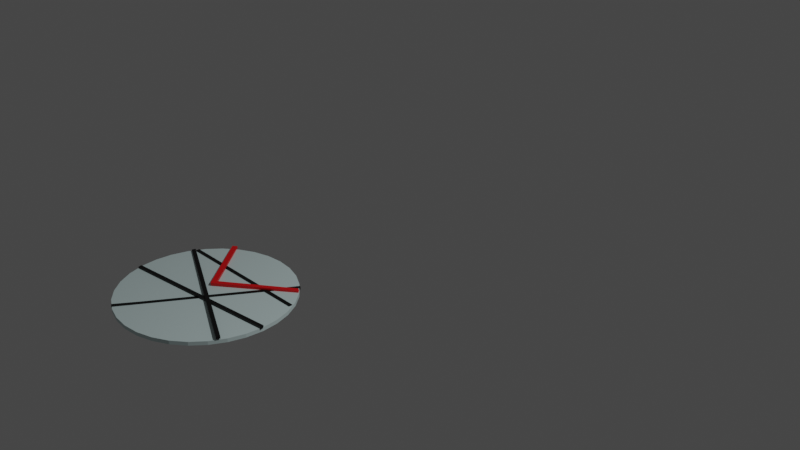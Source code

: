# Source: SilverCircleblend.blend  (saved by Blender 2.80.75; exported with 4.5.12 LTS)
import bpy
from mathutils import Matrix  # noqa: F401  (used for matrix-valued properties, if any)

bpy.ops.wm.read_factory_settings(use_empty=True)
scene = bpy.context.scene
scene.name = 'Scene'

# ---- collections
col_collection = bpy.data.collections.new('Collection'); scene.collection.children.link(col_collection)

# ---- materials (node trees are filled in below, after node groups)
mat_material_004 = bpy.data.materials.new('Material.004')
mat_material_004.use_transparent_shadow = False
mat_material_001 = bpy.data.materials.new('Material.001')
mat_material_001.use_transparent_shadow = False
mat_material_003 = bpy.data.materials.new('Material.003')
mat_material_003.use_transparent_shadow = False

# ---- material node trees
mat_material_004.use_nodes = True; mat_material_004.node_tree.nodes.clear()
_N = mat_material_004.node_tree.nodes; _L = mat_material_004.node_tree.links
n0 = _N.new('ShaderNodeOutputMaterial'); n0.name = 'Material Output'; n0.location = (300, 300)
n1 = _N.new('ShaderNodeBsdfPrincipled'); n1.name = 'Principled BSDF'; n1.location = (10, 300)
n1.distribution = 'GGX'
n1.subsurface_method = 'BURLEY'
n1.inputs[0].default_value = (0.6413, 0.8, 0.8, 1.0)
n1.inputs[3].default_value = 1.45
n1.inputs[27].default_value = (0.0, 0.0, 0.0, 1.0)
n1.inputs[28].default_value = 1.0
_L.new(n1.outputs[0], n0.inputs[0])
n0.is_active_output = True
mat_material_001.use_nodes = True; mat_material_001.node_tree.nodes.clear()
_N = mat_material_001.node_tree.nodes; _L = mat_material_001.node_tree.links
n0 = _N.new('ShaderNodeOutputMaterial'); n0.name = 'Material Output'; n0.location = (300, 300)
n1 = _N.new('ShaderNodeBsdfPrincipled'); n1.name = 'Principled BSDF'; n1.location = (10, 300)
n1.distribution = 'GGX'
n1.subsurface_method = 'BURLEY'
n1.inputs[0].default_value = (0.8, 0.0, 0.003391, 1.0)
n1.inputs[3].default_value = 1.45
n1.inputs[27].default_value = (0.0, 0.0, 0.0, 1.0)
n1.inputs[28].default_value = 1.0
_L.new(n1.outputs[0], n0.inputs[0])
n0.is_active_output = True
mat_material_003.use_nodes = True; mat_material_003.node_tree.nodes.clear()
_N = mat_material_003.node_tree.nodes; _L = mat_material_003.node_tree.links
n0 = _N.new('ShaderNodeOutputMaterial'); n0.name = 'Material Output'; n0.location = (300, 300)
n1 = _N.new('ShaderNodeBsdfPrincipled'); n1.name = 'Principled BSDF'; n1.location = (10, 300)
n1.distribution = 'GGX'
n1.subsurface_method = 'BURLEY'
n1.inputs[0].default_value = (0.0, 0.0, 0.0, 1.0)
n1.inputs[3].default_value = 1.45
n1.inputs[27].default_value = (0.0, 0.0, 0.0, 1.0)
n1.inputs[28].default_value = 1.0
_L.new(n1.outputs[0], n0.inputs[0])
n0.is_active_output = True

# ---- world
world_world = bpy.data.worlds.new('World'); scene.world = world_world
world_world.use_nodes = True; world_world.node_tree.nodes.clear()
_N = world_world.node_tree.nodes; _L = world_world.node_tree.links
n0 = _N.new('ShaderNodeOutputWorld'); n0.name = 'World Output'; n0.location = (300, 300)
n1 = _N.new('ShaderNodeBackground'); n1.name = 'Background'; n1.location = (10, 300)
n1.inputs[0].default_value = (0.05088, 0.05088, 0.05088, 1.0)
_L.new(n1.outputs[0], n0.inputs[0])
n0.is_active_output = True
world_world.color = (0.05088, 0.05088, 0.05088)
world_world.use_sun_shadow = False
world_world.sun_shadow_jitter_overblur = 0.0

# ---- cameras
cam_camera = bpy.data.cameras.new('Camera')
cam_camera.clip_end = 100.0
cam_camera.ortho_scale = 7.314

# ---- lights
light_light = bpy.data.lights.new('Light', 'POINT')
light_light.transmission_factor = 0.0
light_light.energy = 1000.0
light_light.shadow_soft_size = 0.1
light_light.shadow_maximum_resolution = 0.006
light_light.use_absolute_resolution = True

# ---- meshes
me_cylinder_001 = bpy.data.meshes.new('Cylinder.001')
me_cylinder_001.from_pydata([(0.0, 1.0, -1.0), (0.0, 1.0, -0.9561), (0.1951, 0.9808, -1.0), (0.1951, 0.9808, -0.9561), (0.3827, 0.9239, -1.0), (0.3827, 0.9239, -0.9561), (0.5556, 0.8315, -1.0), (0.5556, 0.8315, -0.9561), (0.7071, 0.7071, -1.0), (0.7071, 0.7071, -0.9561), (0.8315, 0.5556, -1.0), (0.8315, 0.5556, -0.9561), (0.9239, 0.3827, -1.0), (0.9239, 0.3827, -0.9561), (0.9808, 0.1951, -1.0), (0.9808, 0.1951, -0.9561), (1.0, 7.55e-08, -1.0), (1.0, 7.55e-08, -0.9561), (0.9808, -0.1951, -1.0), (0.9808, -0.1951, -0.9561), (0.9239, -0.3827, -1.0), (0.9239, -0.3827, -0.9561), (0.8315, -0.5556, -1.0), (0.8315, -0.5556, -0.9561), (0.7071, -0.7071, -1.0), (0.7071, -0.7071, -0.9561), (0.5556, -0.8315, -1.0), (0.5556, -0.8315, -0.9561), (0.3827, -0.9239, -1.0), (0.3827, -0.9239, -0.9561), (0.1951, -0.9808, -1.0), (0.1951, -0.9808, -0.9561), (-3.258e-07, -1.0, -1.0), (-3.258e-07, -1.0, -0.9561), (-0.1951, -0.9808, -1.0), (-0.1951, -0.9808, -0.9561), (-0.3827, -0.9239, -1.0), (-0.3827, -0.9239, -0.9561), (-0.5556, -0.8315, -1.0), (-0.5556, -0.8315, -0.9561), (-0.7071, -0.7071, -1.0), (-0.7071, -0.7071, -0.9561), (-0.8315, -0.5556, -1.0), (-0.8315, -0.5556, -0.9561), (-0.9239, -0.3827, -1.0), (-0.9239, -0.3827, -0.9561), (-0.9808, -0.1951, -1.0), (-0.9808, -0.1951, -0.9561), (-1.0, 9.656e-07, -1.0), (-1.0, 9.656e-07, -0.9561), (-0.9808, 0.1951, -1.0), (-0.9808, 0.1951, -0.9561), (-0.9239, 0.3827, -1.0), (-0.9239, 0.3827, -0.9561), (-0.8315, 0.5556, -1.0), (-0.8315, 0.5556, -0.9561), (-0.7071, 0.7071, -1.0), (-0.7071, 0.7071, -0.9561), (-0.5556, 0.8315, -1.0), (-0.5556, 0.8315, -0.9561), (-0.3827, 0.9239, -1.0), (-0.3827, 0.9239, -0.9561), (-0.1951, 0.9808, -1.0), (-0.1951, 0.9808, -0.9561)], [], [(0, 1, 3, 2), (2, 3, 5, 4), (4, 5, 7, 6), (6, 7, 9, 8), (8, 9, 11, 10), (10, 11, 13, 12), (12, 13, 15, 14), (14, 15, 17, 16), (16, 17, 19, 18), (18, 19, 21, 20), (20, 21, 23, 22), (22, 23, 25, 24), (24, 25, 27, 26), (26, 27, 29, 28), (28, 29, 31, 30), (30, 31, 33, 32), (32, 33, 35, 34), (34, 35, 37, 36), (36, 37, 39, 38), (38, 39, 41, 40), (40, 41, 43, 42), (42, 43, 45, 44), (44, 45, 47, 46), (46, 47, 49, 48), (48, 49, 51, 50), (50, 51, 53, 52), (52, 53, 55, 54), (54, 55, 57, 56), (56, 57, 59, 58), (58, 59, 61, 60), (3, 1, 63, 61, 59, 57, 55, 53, 51, 49, 47, 45, 43, 41, 39, 37, 35, 33, 31, 29, 27, 25, 23, 21, 19, 17, 15, 13, 11, 9, 7, 5), (60, 61, 63, 62), (62, 63, 1, 0), (0, 2, 4, 6, 8, 10, 12, 14, 16, 18, 20, 22, 24, 26, 28, 30, 32, 34, 36, 38, 40, 42, 44, 46, 48, 50, 52, 54, 56, 58, 60, 62)])
_uv = me_cylinder_001.uv_layers.new(name='UVMap')
_uv.uv.foreach_set('vector', [1.0, 0.5, 1.0, 1.0, 0.9688, 1.0, 0.9688, 0.5, 0.9688, 0.5, 0.9688, 1.0, 0.9375, 1.0, 0.9375, 0.5, 0.9375, 0.5, 0.9375, 1.0, 0.9062, 1.0, 0.9062, 0.5, 0.9062, 0.5, 0.9062, 1.0, 0.875, 1.0, 0.875, 0.5, 0.875, 0.5, 0.875, 1.0, 0.8438, 1.0, 0.8438, 0.5, 0.8438, 0.5, 0.8438, 1.0, 0.8125, 1.0, 0.8125, 0.5, 0.8125, 0.5, 0.8125, 1.0, 0.7812, 1.0, 0.7812, 0.5, 0.7812, 0.5, 0.7812, 1.0, 0.75, 1.0, 0.75, 0.5, 0.75, 0.5, 0.75, 1.0, 0.7188, 1.0, 0.7188, 0.5, 0.7188, 0.5, 0.7188, 1.0, 0.6875, 1.0, 0.6875, 0.5, 0.6875, 0.5, 0.6875, 1.0, 0.6562, 1.0, 0.6562, 0.5, 0.6562, 0.5, 0.6562, 1.0, 0.625, 1.0, 0.625, 0.5, 0.625, 0.5, 0.625, 1.0, 0.5938, 1.0, 0.5938, 0.5, 0.5938, 0.5, 0.5938, 1.0, 0.5625, 1.0, 0.5625, 0.5, 0.5625, 0.5, 0.5625, 1.0, 0.5312, 1.0, 0.5312, 0.5, 0.5312, 0.5, 0.5312, 1.0, 0.5, 1.0, 0.5, 0.5, 0.5, 0.5, 0.5, 1.0, 0.4688, 1.0, 0.4688, 0.5, 0.4688, 0.5, 0.4688, 1.0, 0.4375, 1.0, 0.4375, 0.5, 0.4375, 0.5, 0.4375, 1.0, 0.4062, 1.0, 0.4062, 0.5, 0.4062, 0.5, 0.4062, 1.0, 0.375, 1.0, 0.375, 0.5, 0.375, 0.5, 0.375, 1.0, 0.3438, 1.0, 0.3438, 0.5, 0.3438, 0.5, 0.3438, 1.0, 0.3125, 1.0, 0.3125, 0.5, 0.3125, 0.5, 0.3125, 1.0, 0.2812, 1.0, 0.2812, 0.5, 0.2812, 0.5, 0.2812, 1.0, 0.25, 1.0, 0.25, 0.5, 0.25, 0.5, 0.25, 1.0, 0.2188, 1.0, 0.2188, 0.5, 0.2188, 0.5, 0.2188, 1.0, 0.1875, 1.0, 0.1875, 0.5, 0.1875, 0.5, 0.1875, 1.0, 0.1562, 1.0, 0.1562, 0.5, 0.1562, 0.5, 0.1562, 1.0, 0.125, 1.0, 0.125, 0.5, 0.125, 0.5, 0.125, 1.0, 0.09375, 1.0, 0.09375, 0.5, 0.09375, 0.5, 0.09375, 1.0, 0.0625, 1.0, 0.0625, 0.5, 0.2968, 0.4854, 0.25, 0.49, 0.2032, 0.4854, 0.1582, 0.4717, 0.1167, 0.4496, 0.08029, 0.4197, 0.05045, 0.3833, 0.02827, 0.3418, 0.01461, 0.2968, 0.01, 0.25, 0.01461, 0.2032, 0.02827, 0.1582, 0.05045, 0.1167, 0.08029, 0.08029, 0.1167, 0.05045, 0.1582, 0.02827, 0.2032, 0.01461, 0.25, 0.01, 0.2968, 0.01461, 0.3418, 0.02827, 0.3833, 0.05045, 0.4197, 0.08029, 0.4496, 0.1167, 0.4717, 0.1582, 0.4854, 0.2032, 0.49, 0.25, 0.4854, 0.2968, 0.4717, 0.3418, 0.4496, 0.3833, 0.4197, 0.4197, 0.3833, 0.4496, 0.3418, 0.4717, 0.0625, 0.5, 0.0625, 1.0, 0.03125, 1.0, 0.03125, 0.5, 0.03125, 0.5, 0.03125, 1.0, 0.0, 1.0, 0.0, 0.5, 0.75, 0.49, 0.7968, 0.4854, 0.8418, 0.4717, 0.8833, 0.4496, 0.9197, 0.4197, 0.9496, 0.3833, 0.9717, 0.3418, 0.9854, 0.2968, 0.99, 0.25, 0.9854, 0.2032, 0.9717, 0.1582, 0.9496, 0.1167, 0.9197, 0.08029, 0.8833, 0.05045, 0.8418, 0.02827, 0.7968, 0.01461, 0.75, 0.01, 0.7032, 0.01461, 0.6582, 0.02827, 0.6167, 0.05045, 0.5803, 0.08029, 0.5504, 0.1167, 0.5283, 0.1582, 0.5146, 0.2032, 0.51, 0.25, 0.5146, 0.2968, 0.5283, 0.3418, 0.5504, 0.3833, 0.5803, 0.4197, 0.6167, 0.4496, 0.6582, 0.4717, 0.7032, 0.4854])
me_cylinder_001.materials.append(mat_material_004)
me_cylinder_001.use_remesh_preserve_volume = False
me_cylinder_001.use_remesh_preserve_attributes = False
me_cylinder_001.use_mirror_vertex_groups = False
me_cylinder_001.update()
me_cube_004 = bpy.data.meshes.new('Cube.004')
me_cube_004.from_pydata([(-0.06523, -0.02667, -0.9164), (-0.0669, -0.02659, -0.9494), (-0.1065, -0.06854, -0.9192), (-0.1082, -0.06847, -0.9521), (-0.6651, 0.7282, -0.9306), (-0.6668, 0.7283, -0.9636), (-0.7064, 0.6863, -0.9333), (-0.7081, 0.6864, -0.9663), (-0.1305, -0.009308, -0.95), (-0.1307, -0.007783, -0.92), (-0.08944, -0.05136, -0.9473), (-0.08956, -0.04983, -0.9173), (-0.7979, -0.5657, -0.9625), (-0.798, -0.5642, -0.9325), (-0.7568, -0.6078, -0.9598), (-0.7569, -0.6063, -0.9298), (-0.7597, -0.6107, -0.9448), (-0.7568, -0.6089, -0.9601), (-0.7979, -0.5668, -0.9628), (-0.8008, -0.5687, -0.9475), (-0.6734, 0.7337, -0.9457), (-0.6754, 0.7366, -0.9609), (-0.7166, 0.6947, -0.9636), (-0.7147, 0.6918, -0.9484)], [], [(0, 4, 6, 2), (5, 1, 3, 7), (1, 0, 2, 3), (3, 2, 6, 7), (5, 4, 0, 1), (6, 4, 20, 23), (8, 9, 11, 10), (10, 11, 15, 14), (15, 13, 19, 16), (12, 13, 9, 8), (10, 14, 12, 8), (15, 11, 9, 13), (17, 16, 19, 18), (14, 15, 16, 17), (13, 12, 18, 19), (12, 14, 17, 18), (22, 23, 20, 21), (7, 6, 23, 22), (5, 7, 22, 21), (4, 5, 21, 20)])
_uv = me_cube_004.uv_layers.new(name='UVMap')
_uv.uv.foreach_set('vector', [0.625, 0.5, 0.875, 0.5, 0.875, 0.75, 0.625, 0.75, 0.125, 0.5, 0.375, 0.5, 0.375, 0.75, 0.125, 0.75, 0.375, 0.5, 0.625, 0.5, 0.625, 0.75, 0.375, 0.75, 0.375, 0.75, 0.625, 0.75, 0.625, 1.0, 0.375, 1.0, 0.375, 0.25, 0.625, 0.25, 0.625, 0.5, 0.375, 0.5, 0.875, 0.75, 0.875, 0.5, 0.875, 0.5, 0.875, 0.75, 0.375, 0.0, 0.625, 0.0, 0.625, 0.25, 0.375, 0.25, 0.375, 0.25, 0.625, 0.25, 0.625, 0.5, 0.375, 0.5, 0.625, 0.5, 0.625, 0.75, 0.625, 0.75, 0.625, 0.5, 0.375, 0.75, 0.625, 0.75, 0.625, 1.0, 0.375, 1.0, 0.125, 0.5, 0.375, 0.5, 0.375, 0.75, 0.125, 0.75, 0.625, 0.5, 0.875, 0.5, 0.875, 0.75, 0.625, 0.75, 0.375, 0.5, 0.625, 0.5, 0.625, 0.75, 0.375, 0.75, 0.375, 0.5, 0.625, 0.5, 0.625, 0.5, 0.375, 0.5, 0.625, 0.75, 0.375, 0.75, 0.375, 0.75, 0.625, 0.75, 0.375, 0.75, 0.375, 0.5, 0.375, 0.5, 0.375, 0.75, 0.375, 0.0, 0.625, 0.0, 0.625, 0.25, 0.375, 0.25, 0.375, 1.0, 0.625, 1.0, 0.625, 1.0, 0.375, 1.0, 0.125, 0.5, 0.125, 0.75, 0.125, 0.75, 0.125, 0.5, 0.625, 0.25, 0.375, 0.25, 0.375, 0.25, 0.625, 0.25])
me_cube_004.materials.append(mat_material_001)
me_cube_004.use_remesh_preserve_volume = False
me_cube_004.use_remesh_preserve_attributes = False
me_cube_004.use_mirror_vertex_groups = False
me_cube_004.update()
me_cube_005 = bpy.data.meshes.new('Cube.005')
me_cube_005.from_pydata([(0.291, 2.128, -1.702), (0.2901, 2.127, -1.672), (0.3111, 2.167, -1.7), (0.3103, 2.167, -1.67), (1.786, 1.367, -1.68), (1.785, 1.366, -1.65), (1.806, 1.406, -1.678), (1.805, 1.406, -1.649), (0.3182, 2.186, -1.718), (0.3182, 2.186, -1.688), (0.3182, 2.23, -1.718), (0.3182, 2.23, -1.688), (1.996, 2.186, -1.718), (1.996, 2.186, -1.688), (1.996, 2.23, -1.718), (1.996, 2.23, -1.688), (0.2772, 2.231, -1.711), (0.2772, 2.186, -1.711), (0.2772, 2.186, -1.682), (0.2772, 2.231, -1.682), (0.1787, 1.486, -1.703), (0.1787, 1.486, -1.673), (0.1695, 1.53, -1.703), (0.1695, 1.53, -1.673), (2.148, 1.703, -1.7), (2.148, 1.703, -1.67), (2.138, 1.747, -1.7), (2.138, 1.747, -1.67), (1.773, 2.515, -1.712), (1.735, 2.538, -1.712), (1.739, 2.541, -1.686), (1.777, 2.518, -1.686), (0.8856, 1.091, -1.712), (0.8894, 1.094, -1.686), (0.8478, 1.115, -1.712), (0.8516, 1.118, -1.686), (0.72, 0.8255, -1.682), (0.72, 0.8255, -1.712), (0.6821, 0.8491, -1.712), (0.6821, 0.8491, -1.682), (0.3182, 2.186, -1.683), (0.3182, 2.23, -1.683), (1.996, 2.23, -1.683), (1.996, 2.186, -1.683), (0.318, 2.186, -1.683), (0.318, 2.23, -1.683), (0.2772, 2.186, -1.683), (0.2772, 2.23, -1.683), (0.2599, 2.193, -1.701), (0.2397, 2.154, -1.702), (0.2389, 2.153, -1.673), (0.2591, 2.193, -1.671), (2.039, 1.287, -1.645), (2.04, 1.287, -1.675), (2.02, 1.248, -1.676), (2.019, 1.247, -1.647)], [], [(3, 2, 48, 51), (2, 3, 7, 6), (5, 4, 54, 55), (4, 5, 1, 0), (2, 6, 4, 0), (7, 3, 1, 5), (18, 9, 44, 46), (10, 11, 15, 14), (14, 15, 13, 12), (12, 13, 9, 8), (10, 14, 12, 8), (13, 15, 42, 43), (17, 18, 19, 16), (10, 8, 17, 16), (11, 10, 16, 19), (8, 9, 18, 17), (20, 22, 23, 21), (22, 26, 27, 23), (26, 24, 25, 27), (24, 20, 21, 25), (22, 20, 24, 26), (27, 25, 21, 23), (29, 30, 31, 28), (28, 31, 33, 32), (34, 32, 37, 38), (34, 35, 30, 29), (28, 32, 34, 29), (33, 31, 30, 35), (37, 36, 39, 38), (33, 35, 39, 36), (32, 33, 36, 37), (35, 34, 38, 39), (42, 41, 40, 43), (11, 9, 40, 41), (9, 13, 43, 40), (15, 11, 41, 42), (44, 45, 47, 46), (9, 11, 45, 44), (11, 19, 47, 45), (19, 18, 46, 47), (49, 50, 51, 48), (0, 1, 50, 49), (1, 3, 51, 50), (2, 0, 49, 48), (53, 52, 55, 54), (4, 6, 53, 54), (7, 5, 55, 52), (6, 7, 52, 53)])
_uv = me_cube_005.uv_layers.new(name='UVMap')
_uv.uv.foreach_set('vector', [0.625, 0.25, 0.375, 0.25, 0.375, 0.25, 0.625, 0.25, 0.375, 0.25, 0.625, 0.25, 0.625, 0.5, 0.375, 0.5, 0.625, 0.75, 0.375, 0.75, 0.375, 0.75, 0.625, 0.75, 0.375, 0.75, 0.625, 0.75, 0.625, 1.0, 0.375, 1.0, 0.125, 0.5, 0.375, 0.5, 0.375, 0.75, 0.125, 0.75, 0.625, 0.5, 0.875, 0.5, 0.875, 0.75, 0.625, 0.75, 0.625, 1.0, 0.625, 1.0, 0.625, 1.0, 0.625, 1.0, 0.375, 0.25, 0.625, 0.25, 0.625, 0.5, 0.375, 0.5, 0.375, 0.5, 0.625, 0.5, 0.625, 0.75, 0.375, 0.75, 0.375, 0.75, 0.625, 0.75, 0.625, 1.0, 0.375, 1.0, 0.125, 0.5, 0.375, 0.5, 0.375, 0.75, 0.125, 0.75, 0.625, 0.75, 0.625, 0.5, 0.625, 0.5, 0.625, 0.75, 0.375, 0.0, 0.625, 0.0, 0.625, 0.25, 0.375, 0.25, 0.125, 0.5, 0.125, 0.75, 0.125, 0.75, 0.125, 0.5, 0.625, 0.25, 0.375, 0.25, 0.375, 0.25, 0.625, 0.25, 0.375, 1.0, 0.625, 1.0, 0.625, 1.0, 0.375, 1.0, 0.375, 0.0, 0.375, 0.25, 0.625, 0.25, 0.625, 0.0, 0.375, 0.25, 0.375, 0.5, 0.625, 0.5, 0.625, 0.25, 0.375, 0.5, 0.375, 0.75, 0.625, 0.75, 0.625, 0.5, 0.375, 0.75, 0.375, 1.0, 0.625, 1.0, 0.625, 0.75, 0.125, 0.5, 0.125, 0.75, 0.375, 0.75, 0.375, 0.5, 0.625, 0.5, 0.625, 0.75, 0.875, 0.75, 0.875, 0.5, 0.375, 0.0, 0.625, 0.0, 0.625, 0.25, 0.375, 0.25, 0.375, 0.25, 0.625, 0.25, 0.625, 0.5, 0.375, 0.5, 0.375, 0.75, 0.375, 0.5, 0.375, 0.5, 0.375, 0.75, 0.375, 0.75, 0.625, 0.75, 0.625, 1.0, 0.375, 1.0, 0.125, 0.5, 0.375, 0.5, 0.375, 0.75, 0.125, 0.75, 0.625, 0.5, 0.875, 0.5, 0.875, 0.75, 0.625, 0.75, 0.375, 0.5, 0.625, 0.5, 0.625, 0.75, 0.375, 0.75, 0.625, 0.5, 0.625, 0.75, 0.625, 0.75, 0.625, 0.5, 0.375, 0.5, 0.625, 0.5, 0.625, 0.5, 0.375, 0.5, 0.625, 0.75, 0.375, 0.75, 0.375, 0.75, 0.625, 0.75, 0.625, 0.5, 0.875, 0.5, 0.875, 0.75, 0.625, 0.75, 0.875, 0.5, 0.875, 0.75, 0.875, 0.75, 0.875, 0.5, 0.625, 1.0, 0.625, 0.75, 0.625, 0.75, 0.625, 1.0, 0.625, 0.5, 0.625, 0.25, 0.625, 0.25, 0.625, 0.5, 0.875, 0.75, 0.875, 0.5, 0.875, 0.5, 0.875, 0.75, 0.875, 0.75, 0.875, 0.5, 0.875, 0.5, 0.875, 0.75, 0.625, 0.25, 0.625, 0.25, 0.625, 0.25, 0.625, 0.25, 0.625, 0.25, 0.625, 0.0, 0.625, 0.0, 0.625, 0.25, 0.375, 0.0, 0.625, 0.0, 0.625, 0.25, 0.375, 0.25, 0.375, 1.0, 0.625, 1.0, 0.625, 1.0, 0.375, 1.0, 0.875, 0.75, 0.875, 0.5, 0.875, 0.5, 0.875, 0.75, 0.125, 0.5, 0.125, 0.75, 0.125, 0.75, 0.125, 0.5, 0.375, 0.5, 0.625, 0.5, 0.625, 0.75, 0.375, 0.75, 0.375, 0.75, 0.375, 0.5, 0.375, 0.5, 0.375, 0.75, 0.625, 0.5, 0.625, 0.75, 0.625, 0.75, 0.625, 0.5, 0.375, 0.5, 0.625, 0.5, 0.625, 0.5, 0.375, 0.5])
me_cube_005.materials.append(mat_material_003)
me_cube_005.use_remesh_preserve_volume = False
me_cube_005.use_remesh_preserve_attributes = False
me_cube_005.use_mirror_vertex_groups = False
me_cube_005.update()

# ---- objects
ob_light = bpy.data.objects.new('Light', light_light)
ob_camera = bpy.data.objects.new('Camera', cam_camera)
ob_cylinder_001 = bpy.data.objects.new('Cylinder.001', me_cylinder_001)
ob_cube_002 = bpy.data.objects.new('Cube.002', me_cube_004)
ob_cube_003 = bpy.data.objects.new('Cube.003', me_cube_005)

# ---- transforms, parenting, visibility, modifiers, constraints
ob_light.location = (4.076, 1.005, 5.904)
ob_light.rotation_euler = (0.6503, 0.05522, 1.866)
ob_light.lock_rotations_4d = False
ob_light.empty_display_type = 'ARROWS'
ob_light.color = (0.0, 0.0, 0.0, 0.0)
ob_light.lineart.crease_threshold = 0.0
ob_camera.location = (7.359, -6.926, 4.958)
ob_camera.rotation_euler = (1.109, 0.0, 0.8149)
ob_camera.lock_rotations_4d = False
ob_camera.empty_display_type = 'ARROWS'
ob_camera.color = (0.0, 0.0, 0.0, 0.0)
ob_camera.display_type = 'WIRE'
ob_camera.lineart.crease_threshold = 0.0
ob_cylinder_001.location = (-1.617, -1.324, -0.05026)
ob_cylinder_001.lineart.crease_threshold = 0.0
ob_cube_002.location = (-1.663, -1.284, -0.05178)
ob_cube_002.rotation_euler = (0.0, 0.0, -1.582)
ob_cube_002.lineart.crease_threshold = 0.0
ob_cube_003.location = (-2.757, -3.059, 0.6849)
ob_cube_003.lineart.crease_threshold = 0.0

# ---- collection membership
col_collection.objects.link(ob_light)
col_collection.objects.link(ob_camera)
col_collection.objects.link(ob_cylinder_001)
col_collection.objects.link(ob_cube_002)
col_collection.objects.link(ob_cube_003)

# ---- scene / render settings (as saved in the file)
scene.camera = ob_camera
scene.frame_start = 1; scene.frame_end = 250; scene.frame_set(53)
scene.render.engine = 'BLENDER_EEVEE_NEXT'
scene.cycles.use_denoising = False
scene.cycles.samples = 128
scene.cycles.sampling_pattern = 'TABULATED_SOBOL'
scene.cycles.use_adaptive_sampling = False
scene.cycles.use_light_tree = False
scene.view_settings.view_transform = 'Filmic'
bpy.context.view_layer.update()
